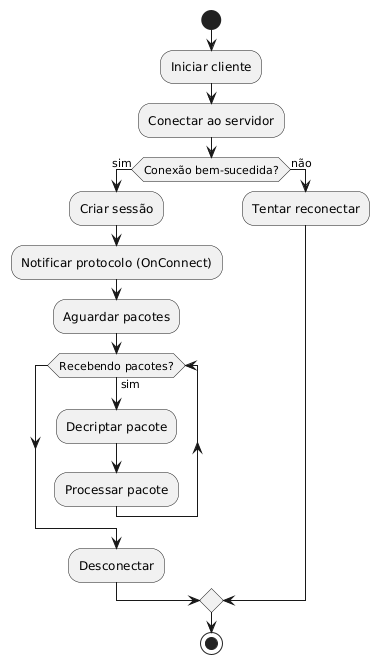

The diagram above was rendered by PlantUML. Its source (embedded in the PNG):
@startuml
start

:Iniciar cliente;
:Conectar ao servidor;
if (Conexão bem-sucedida?) then (sim)
  :Criar sessão;
  :Notificar protocolo (OnConnect);
  :Aguardar pacotes;
  while (Recebendo pacotes?) is (sim)
    :Decriptar pacote;
    :Processar pacote;
  endwhile
  :Desconectar;
else (não)
  :Tentar reconectar;
endif

stop
@enduml